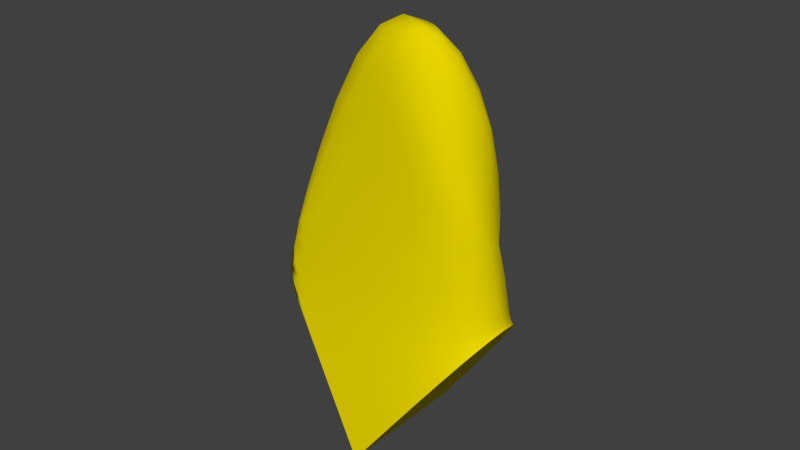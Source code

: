 # Source: morceaux_cle.blend  (saved by Blender 2.68.0; exported with 4.5.12 LTS)
import bpy
from mathutils import Matrix  # noqa: F401  (used for matrix-valued properties, if any)

bpy.ops.wm.read_factory_settings(use_empty=True)
scene = bpy.context.scene
scene.name = 'Scene'

# ---- collections
col_collection_1 = bpy.data.collections.new('Collection 1'); scene.collection.children.link(col_collection_1)

# ---- materials (node trees are filled in below, after node groups)
mat_cle_002 = bpy.data.materials.new('cle.002')
mat_cle_002.alpha_threshold = 0.0
mat_cle_002.use_transparent_shadow = False
mat_cle_002.diffuse_color = (0.8, 0.6596, 0.0, 1.0)
mat_cle_002.specular_color = (0.5, 0.4114, 0.0)
mat_cle_002.roughness = 0.5
mat_cle_002.line_color = (0.0, 0.0, 0.0, 1.0)

# ---- material node trees

# ---- world
world_world = bpy.data.worlds.new('World'); scene.world = world_world
world_world.color = (0.05088, 0.05088, 0.05088)
world_world.use_sun_shadow = False
world_world.sun_shadow_jitter_overblur = 0.0
world_world.cycles.sampling_method = 'MANUAL'
world_world.cycles.sample_map_resolution = 256

# ---- meshes
me_sphere_002 = bpy.data.meshes.new('Sphere.002')
me_sphere_002.from_pydata([(-0.0004458, 0.002195, 0.3254), (-0.2454, 0.7541, 0.2005), (-0.2454, 0.7541, -0.2005), (0.6418, 0.4642, 0.1996), (0.6418, 0.4642, -0.1996), (0.2943, 1.724, 0.1399), (0.2943, 1.724, -0.1399), (0.7759, 1.567, 0.1399), (0.7759, 1.567, -0.1399), (0.6418, 0.4642, -0.1996), (0.6418, 0.4642, 0.1996), (0.6418, 0.4642, -0.1996), (0.6418, 0.4642, 0.1996), (-0.0004458, 0.002195, 0.3254), (-0.2454, 0.7541, -0.2005), (-0.2454, 0.7541, 0.2005), (-0.0004459, 0.002195, 0.3254), (-0.0004459, 0.002195, -0.2522), (-0.0004459, 0.002195, 0.3254), (-0.2454, 0.7541, -0.2005), (-0.2454, 0.7541, -0.2005), (-0.2454, 0.7541, 0.2005), (-0.2454, 0.7541, 0.2005), (-0.0004459, 0.002195, 0.3254), (-0.0004459, 0.002195, -0.2523), (-0.0004459, 0.002195, 0.3254), (-0.0004459, 0.002195, -0.2523), (0.6418, 0.4642, -0.1996), (-0.0004458, 0.002195, -0.2557), (0.6418, 0.4642, 0.1996), (-0.0004458, 0.002195, 0.3254), (-0.0004459, 0.002195, -0.252), (-0.0004459, 0.002195, 0.3254), (-0.0004459, 0.002195, -0.2555), (-0.0004459, 0.002195, 0.3254)], [], [(3, 4, 7), (6, 5, 8), (21, 22, 3, 5), (19, 14, 2, 20), (2, 1, 6, 20), (18, 13, 0, 16), (4, 8, 7), (5, 7, 8), (3, 7, 5), (8, 4, 6), (1, 21, 5, 6), (30, 1, 2, 28), (12, 10, 9, 11), (32, 30, 13, 18), (29, 12, 11, 27), (23, 18, 16, 25), (33, 26, 17, 31), (34, 32, 18, 23), (1, 15, 22, 21), (4, 19, 20, 6), (11, 9, 24, 26), (12, 23, 25, 10), (10, 25, 24, 9), (27, 11, 26, 33), (29, 34, 23, 12), (14, 31, 28, 2), (15, 1, 30, 32), (3, 29, 27, 4), (19, 33, 31, 14), (22, 15, 32, 34), (4, 27, 33, 19), (3, 22, 34, 29)])
me_sphere_002.polygons.foreach_set('use_smooth', [True] * 32)
me_sphere_002.materials.append(mat_cle_002)
me_sphere_002.use_remesh_preserve_volume = False
me_sphere_002.use_remesh_preserve_attributes = False
me_sphere_002.use_mirror_vertex_groups = False
me_sphere_002.update()

# ---- objects
ob_sphere_001 = bpy.data.objects.new('Sphere_001', me_sphere_002)

# ---- transforms, parenting, visibility, modifiers, constraints
ob_sphere_001.location = (0.0, 0.0, 0.0)
ob_sphere_001.rotation_euler = (1.571, -0.3174, 1.136e-08)
ob_sphere_001.scale = (2.729, 2.729, 2.729)
ob_sphere_001.lineart.crease_threshold = 0.0
_m = ob_sphere_001.modifiers.new('Subsurf', 'SUBSURF')
_m.uv_smooth = 'PRESERVE_CORNERS'
_m.quality = 2
_m.levels = 3
_m.show_only_control_edges = False

# ---- collection membership
col_collection_1.objects.link(ob_sphere_001)

# ---- scene / render settings (as saved in the file)
scene.frame_start = 1; scene.frame_end = 250; scene.frame_set(1)
scene.render.engine = 'BLENDER_EEVEE_NEXT'
scene.render.image_settings.color_mode = 'RGB'
scene.render.image_settings.compression = 90
scene.render.resolution_percentage = 50
scene.render.dither_intensity = 0.0
scene.cycles.use_denoising = False
scene.cycles.samples = 10
scene.cycles.sampling_pattern = 'TABULATED_SOBOL'
scene.cycles.light_sampling_threshold = 0.0
scene.cycles.use_adaptive_sampling = False
scene.cycles.use_light_tree = False
scene.cycles.blur_glossy = 0.0
scene.cycles.volume_bounces = 1
scene.cycles.pixel_filter_type = 'GAUSSIAN'
scene.cycles.sample_clamp_indirect = 0.0
scene.view_settings.view_transform = 'Standard'
bpy.context.view_layer.update()

# ---- added for rendering (the .blend has no active camera and no usable light): camera, sun
cam_auto = bpy.data.cameras.new('AutoCamera')
cam_auto.lens = 50.0
cam_auto.sensor_width = 36.0
cam_auto.clip_end = 1000.0
ob_auto_camera = bpy.data.objects.new('AutoCamera', cam_auto)
scene.collection.objects.link(ob_auto_camera)
ob_auto_camera.location = (6.35597, -7.77903, 7.5863)
ob_auto_camera.rotation_euler = (1.09748, -7.21219e-08, 0.694738)
scene.camera = ob_auto_camera
light_auto_sun = bpy.data.lights.new('AutoSun', 'SUN')
light_auto_sun.energy = 3.0
light_auto_sun.angle = 0.0523599
ob_auto_sun = bpy.data.objects.new('AutoSun', light_auto_sun)
scene.collection.objects.link(ob_auto_sun)
ob_auto_sun.rotation_euler = (0.872665, 0.174533, 0.523599)
bpy.context.view_layer.update()
